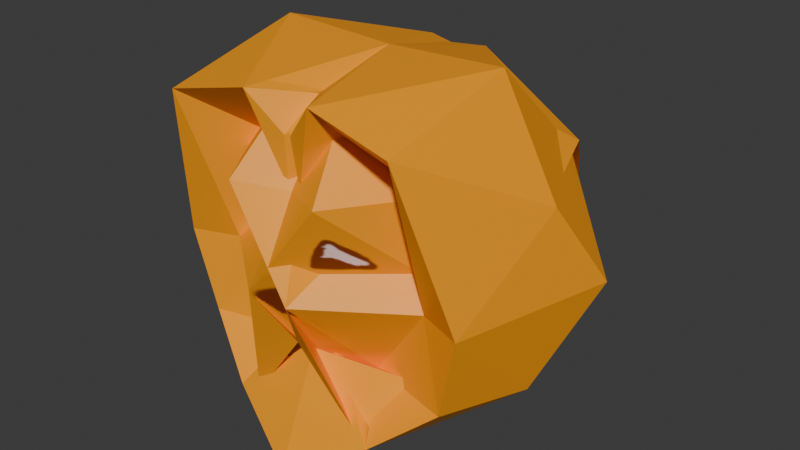 # Source: Captain.blend  (saved by Blender 4.2.66; exported with 4.5.12 LTS)
import bpy
from mathutils import Matrix  # noqa: F401  (used for matrix-valued properties, if any)

bpy.ops.wm.read_factory_settings(use_empty=True)
scene = bpy.context.scene
scene.name = 'Scene'

# ---- collections
col_collection = bpy.data.collections.new('Collection'); scene.collection.children.link(col_collection)

# ---- images (referenced by path relative to the original .blend; pixels are not part of the script)
import os
ASSET_DIR = os.environ.get("B2B_ASSET_DIR", "")  # directory of the original .blend (textures are referenced by path, not embedded)
HERE = os.path.dirname(os.path.abspath(__file__))  # packed textures are extracted next to this script under _unpacked/

def load_image(name, relpath, width, height, colorspace="sRGB"):
    """Load a texture the original file referenced (path relative to the .blend, or extracted next to this script)."""
    p = next((c for c in (os.path.join(HERE, relpath), os.path.join(ASSET_DIR, relpath)) if relpath and os.path.exists(c)), "")
    if p:
        img = bpy.data.images.load(p, check_existing=True)
        img.name = name
    else:  # same state as the original file: an image datablock whose file is absent (Cycles renders it pink)
        img = bpy.data.images.new(name, width, height)
        img.source = "FILE"
        img.filepath = "//" + (relpath or name)
    img.colorspace_settings.name = colorspace
    return img
img_captaintexture = load_image('CaptainTexture', '_unpacked/CaptainTexture.fefd2ec5.exr', 512, 512, 'Linear Rec.709')

# ---- materials (node trees are filled in below, after node groups)
mat_captainmaterial = bpy.data.materials.new('CaptainMaterial')

# ---- material node trees
mat_captainmaterial.use_nodes = True; mat_captainmaterial.node_tree.nodes.clear()
_N = mat_captainmaterial.node_tree.nodes; _L = mat_captainmaterial.node_tree.links
n0 = _N.new('ShaderNodeBsdfPrincipled'); n0.name = 'Principled BSDF'; n0.location = (10, 300)
n1 = _N.new('ShaderNodeOutputMaterial'); n1.name = 'Material Output'; n1.location = (300, 300)
n2 = _N.new('ShaderNodeTexImage'); n2.name = 'Image Texture'; n2.location = (-280, 268)
n2.image = img_captaintexture
_L.new(n0.outputs[0], n1.inputs[0])
_L.new(n2.outputs[0], n0.inputs[0])
n1.is_active_output = True

# ---- world
world_world = bpy.data.worlds.new('World'); scene.world = world_world
world_world.use_nodes = True; world_world.node_tree.nodes.clear()
_N = world_world.node_tree.nodes; _L = world_world.node_tree.links
n0 = _N.new('ShaderNodeOutputWorld'); n0.name = 'World Output'; n0.location = (300, 300)
n1 = _N.new('ShaderNodeBackground'); n1.name = 'Background'; n1.location = (10, 300)
n1.inputs[0].default_value = (0.05088, 0.05088, 0.05088, 1.0)
_L.new(n1.outputs[0], n0.inputs[0])
n0.is_active_output = True
world_world.color = (0.05088, 0.05088, 0.05088)
world_world.sun_shadow_jitter_overblur = 0.0

# ---- meshes
me_icosphere = bpy.data.meshes.new('Icosphere')
me_icosphere.from_pydata([(-0.0001197, -0.4918, -0.1824), (0.7236, -0.5257, -0.4472), (0.7236, 0.5257, -0.4472), (0.2764, -0.2001, 0.4472), (0.2764, 0.8506, 0.4472), (0.9417, 0.0001536, 0.4635), (0.0, 0.0, 1.0), (0.4149, -0.6692, -0.7004), (0.264, -0.4006, -0.4497), (0.8506, 0.0, -0.5257), (0.4253, 0.309, -0.8982), (0.2629, 0.809, -0.5257), (0.8295, -0.5544, 0.0), (1.052, 0.309, 0.0), (0.1156, -0.8454, 0.02861), (0.5878, -0.4646, 0.0), (0.5878, 0.809, 0.0), (0.0, 1.0, 0.0), (0.6325, -0.7572, 0.8497), (0.6886, 0.5003, 0.526), (0.1863, -0.7357, 0.9528), (0.6363, 0.003819, 1.026), (0.1671, 0.5291, 0.8933), (-0.001003, -0.6682, -0.2801), (0.0, 0.8293, 0.4875), (0.0, 0.8293, -0.4875), (0.03335, -0.6417, 0.4901), (-0.0002545, 0.4691, 0.8933), (-1.586e-05, 0.6211, 0.7299), (0.001802, -0.468, 0.8949), (0.01815, -0.672, 0.7624), (0.0, 0.4472, -0.8507), (0.0, 0.618, -0.7266), (0.6581, -0.3508, -0.4461), (-0.0009167, -0.8176, -0.9432), (-0.7236, 0.5257, -0.4472), (-0.2511, -0.7942, 0.5273), (-0.2764, 0.8506, 0.4472), (-0.8944, 0.0, 0.4472), (0.3442, -0.6163, -0.732), (-0.8506, 0.0, -0.5257), (0.2305, 0.309, -0.8507), (-0.2629, 0.809, -0.5257), (-0.602, -0.2011, -0.02038), (-0.5878, 0.809, 0.0), (-0.5035, -0.4263, 0.5257), (-0.7227, 0.5248, 0.5499), (-0.1644, -0.5086, 0.8623), (-0.5471, -0.000841, 0.8842), (-0.1706, 0.5249, 0.8931), (-0.3322, -0.4633, -0.4104), (0.4265, -0.4233, -0.5794), (-0.3345, -0.4641, -0.4117), (0.5033, -0.4218, 0.5233), (0.6252, -0.4483, 0.502), (0.5914, -0.4876, 0.007516), (0.4415, 0.6699, -0.904)], [(50, 51), (15, 53), (53, 54), (54, 55)], [(0, 7, 34), (1, 7, 9), (1, 9, 12), (23, 8, 14), (2, 11, 16), (1, 12, 15), (2, 16, 13), (3, 18, 20), (5, 19, 21), (21, 22, 6), (21, 19, 22), (19, 4, 22), (29, 20, 6), (29, 30, 20), (26, 3, 20, 30), (20, 21, 6), (20, 18, 21), (18, 5, 21), (13, 19, 5), (13, 16, 19), (16, 4, 19), (14, 3, 26), (15, 18, 3), (15, 12, 18), (12, 5, 18), (16, 17, 4), (16, 11, 17), (14, 15, 3), (14, 8, 15), (8, 1, 15), (12, 13, 5), (12, 9, 13), (9, 2, 13), (10, 11, 2), (32, 25, 11), (9, 10, 2), (9, 7, 10), (7, 0, 10), (33, 8, 23), (34, 7, 8, 33), (7, 1, 8), (10, 31, 32, 11), (22, 28, 27), (22, 27, 6), (4, 24, 28, 22), (11, 25, 17), (4, 17, 24), (10, 0, 31), (23, 14, 39), (35, 44, 42), (36, 47, 45), (38, 48, 46), (48, 6, 49), (48, 49, 46), (46, 49, 37), (29, 6, 47), (29, 47, 30), (26, 30, 47, 36), (47, 6, 48), (47, 48, 45), (45, 48, 38), (44, 46, 37), (14, 26, 36), (43, 36, 45), (44, 37, 17), (44, 17, 42), (14, 36, 43), (14, 43, 39), (41, 35, 42), (32, 42, 25), (40, 35, 41), (33, 23, 39), (41, 42, 32, 31), (49, 27, 28), (49, 6, 27), (37, 49, 28, 24), (42, 17, 25), (37, 24, 17), (41, 31, 0), (10, 31, 34, 7)])
_k = {(7, 34): 0.47232}
me_icosphere.attributes.new('crease_edge', 'FLOAT', 'EDGE').data.foreach_set('value', [_k.get((min(e.vertices), max(e.vertices)), 0.0) for e in me_icosphere.edges])
_uv = me_icosphere.uv_layers.new(name='UVMap')
_uv.uv.foreach_set('vector', [0.2903, 0.7258, 0.4556, 0.8513, 0.3568, 0.9672, 0.5373, 0.5543, 0.587, 0.6724, 0.3722, 0.5498, 0.5373, 0.5543, 0.3722, 0.5498, 0.5572, 0.4409, 0.1375, 0.1575, 0.1818, 0.1575, 0.1364, 0.2362, 0.4545, 0.1575, 0.5455, 0.1575, 0.5, 0.2362, 0.6895, 0.4425, 0.6467, 0.3118, 0.7233, 0.3043, 0.4545, 0.1575, 0.5, 0.2362, 0.4091, 0.2362, 0.8338, 0.1627, 0.6467, 0.0468, 0.7638, 3.837e-08, 0.3636, 0.3149, 0.4545, 0.3149, 0.4091, 0.3937, 0.4091, 0.3937, 0.5, 0.3937, 0.4545, 0.4724, 0.4091, 0.3937, 0.4545, 0.3149, 0.5, 0.3937, 0.4545, 0.3149, 0.5455, 0.3149, 0.5, 0.3937, 0.1112, 0.3937, 0.1364, 0.3937, 0.09091, 0.4724, 0.6269, 0.7124, 0.587, 0.6764, 0.6269, 0.6147, 0.6052, 0.8155, 0.5061, 0.929, 0.5061, 0.7258, 0.5681, 0.7747, 0.2273, 0.3937, 0.3182, 0.3937, 0.2727, 0.4724, 0.2273, 0.3937, 0.2727, 0.3149, 0.3182, 0.3937, 0.2727, 0.3149, 0.3636, 0.3149, 0.3182, 0.3937, 0.4091, 0.2362, 0.4545, 0.3149, 0.3636, 0.3149, 0.4091, 0.2362, 0.5, 0.2362, 0.4545, 0.3149, 0.5, 0.2362, 0.5455, 0.3149, 0.4545, 0.3149, 0.8272, 0.7236, 0.6467, 0.574, 0.7864, 0.5761, 0.7233, 0.3043, 0.6467, 0.0468, 0.8338, 0.1627, 0.7233, 0.3043, 0.6467, 0.3118, 0.6467, 0.0468, 0.6467, 0.9826, 0.7589, 0.793, 0.8694, 0.9722, 1.0, -6.195e-09, 1.0, 0.5228, 0.6187, 0.2614, 0.5, 0.2362, 0.5455, 0.1575, 0.5909, 0.2362, 0.8272, 0.7236, 0.6467, 0.7554, 0.6467, 0.574, 0.2862, 0.8094, 0.2862, 0.9818, 0.143, 0.8995, 0.8283, 0.4284, 0.6895, 0.4425, 0.7233, 0.3043, 0.6467, 0.9826, 0.6467, 0.7554, 0.7589, 0.793, 0.5572, 0.4409, 0.3722, 0.5498, 0.2903, 0.4049, 0.3636, 0.1575, 0.4545, 0.1575, 0.4091, 0.2362, 0.5, 0.07873, 0.5455, 0.1575, 0.4545, 0.1575, 0.5729, 0.3426, 0.5675, 0.2517, 0.6467, 0.2555, 0.3636, 0.1575, 0.4091, 0.07873, 0.4545, 0.1575, 0.3722, 0.5498, 0.587, 0.6724, 0.2903, 0.7258, 0.3182, 0.07873, 0.3636, 0.0, 0.4091, 0.07873, 0.1537, 0.1088, 0.1818, 0.1575, 0.1375, 0.1575, 0.3568, 0.9672, 0.4556, 0.8513, 0.3925, 0.7646, 0.5061, 0.7258, 0.8338, 0.4322, 0.8338, 0.3176, 0.9301, 0.3699, 0.5, 0.07873, 0.5658, 0.07873, 0.5735, 0.1088, 0.5455, 0.1575, 0.5909, 0.3937, 0.6083, 0.3636, 0.616, 0.3937, 0.5909, 0.3937, 0.616, 0.3937, 0.6364, 0.4724, 0.5455, 0.3149, 0.592, 0.3149, 0.6083, 0.3636, 0.5909, 0.3937, 0.6467, 0.2555, 0.5675, 0.2517, 0.5482, 0.09681, 0.5455, 0.3149, 0.5909, 0.2362, 0.592, 0.3149, 0.5, 0.07873, 0.5455, 0.0, 0.5658, 0.07873, 0.587, 0.4557, 0.6354, 0.4049, 0.6354, 0.6147, 0.3411, 0.3013, 0.3677, 0.1396, 0.4909, 0.2739, 0.0399, 0.1917, -8.439e-09, 0.1065, 0.1403, 0.123, 0.9664, 0.3176, 0.8338, 0.2514, 1.0, 0.156, 0.4091, 0.3937, 0.4545, 0.4724, 0.5, 0.3937, 0.8338, 0.2514, 0.8338, 0.05592, 1.0, 0.156, 1.0, 0.156, 0.8338, 0.05592, 0.9663, -1.818e-08, 0.1112, 0.3937, 0.09091, 0.4724, 0.1364, 0.3937, 0.7425, 0.4528, 0.7895, 0.4425, 0.7843, 0.5093, 0.7864, 0.5761, 0.7843, 0.5093, 0.7895, 0.4425, 0.8792, 0.544, 0.2273, 0.3937, 0.2727, 0.4724, 0.3182, 0.3937, -8.439e-09, 0.1065, 0.141, -1.223e-08, 0.1403, 0.123, 0.1403, 0.123, 0.141, -1.223e-08, 0.2903, 0.04475, 0.3677, 0.1396, 0.2903, 0.02515, 0.4385, 7.407e-09, 0.8272, 0.7236, 0.7864, 0.5761, 0.8792, 0.544, 0.2903, 0.2208, 0.0399, 0.1917, 0.1403, 0.123, -1.404e-08, 0.2052, 0.5308, -2.096e-09, 0.5308, 0.5691, 0.3677, 0.1396, 0.5482, 0.09681, 0.4909, 0.2739, 0.05107, 0.3775, 0.0399, 0.1917, 0.2903, 0.2208, 0.05107, 0.3775, 0.2903, 0.2208, 0.1756, 0.5825, 0.6375, 0.4049, 0.3411, 0.3013, 0.4909, 0.2739, 0.5729, 0.3426, 0.4909, 0.2739, 0.5675, 0.2517, 0.2903, 0.3887, 0.3411, 0.3013, 0.6375, 0.4049, 0.143, 0.8094, 0.143, 0.5825, 0.2521, 0.7118, 0.2521, 0.8069, 0.2521, 0.5825, 0.2662, 0.696, 0.2856, 0.7328, 0.5909, 0.3937, 0.616, 0.3937, 0.6083, 0.3636, 0.5909, 0.3937, 0.6364, 0.4724, 0.616, 0.3937, 0.5455, 0.3149, 0.5909, 0.3937, 0.6083, 0.3636, 0.592, 0.3149, 0.4909, 0.2739, 0.5482, 0.09681, 0.5675, 0.2517, 0.5455, 0.3149, 0.592, 0.3149, 0.5909, 0.2362, 0.9336, 0.7174, 0.8792, 0.7673, 0.8792, 0.4425, 0.1145, 0.9272, 4.941e-09, 0.9525, -2.024e-08, 0.5825, 0.143, 0.6266])
_ca = me_icosphere.color_attributes.new('Attribute', 'BYTE_COLOR', 'CORNER')
_ca.data.foreach_set('color', [0.06663, 0.06663, 0.06663, 1.0, 0.06663, 0.06663, 0.06663, 1.0, 0.06663, 0.06663, 0.06663, 1.0, 0.06663, 0.06663, 0.06663, 1.0, 0.06663, 0.06663, 0.06663, 1.0, 0.06663, 0.06663, 0.06663, 1.0, 0.06663, 0.06663, 0.06663, 1.0, 0.06663, 0.06663, 0.06663, 1.0, 0.06663, 0.06663, 0.06663, 1.0, 0.06663, 0.06663, 0.06663, 1.0, 0.06663, 0.06663, 0.06663, 1.0, 0.305, 0.05951, 0.01161, 1.0, 0.07227, 0.07227, 0.07227, 1.0, 0.06663, 0.06663, 0.06663, 1.0, 0.06663, 0.06663, 0.06663, 1.0, 0.06663, 0.06663, 0.06663, 1.0, 0.06663, 0.06663, 0.06663, 1.0, 0.06663, 0.06663, 0.06663, 1.0, 0.07227, 0.07227, 0.07227, 1.0, 0.06663, 0.06663, 0.06663, 1.0, 0.06663, 0.06663, 0.06663, 1.0, 0.305, 0.05951, 0.01161, 1.0, 0.06663, 0.06663, 0.06663, 1.0, 0.06663, 0.06663, 0.06663, 1.0, 0.06663, 0.06663, 0.06663, 1.0, 0.06663, 0.06663, 0.06663, 1.0, 0.06663, 0.06663, 0.06663, 1.0, 0.06663, 0.06663, 0.06663, 1.0, 0.06663, 0.06663, 0.06663, 1.0, 0.06663, 0.06663, 0.06663, 1.0, 0.06663, 0.06663, 0.06663, 1.0, 0.06663, 0.06663, 0.06663, 1.0, 0.06663, 0.06663, 0.06663, 1.0, 0.06663, 0.06663, 0.06663, 1.0, 0.06663, 0.06663, 0.06663, 1.0, 0.06663, 0.06663, 0.06663, 1.0, 0.06663, 0.06663, 0.06663, 1.0, 0.06663, 0.06663, 0.06663, 1.0, 0.06663, 0.06663, 0.06663, 1.0, 0.06663, 0.06663, 0.06663, 1.0, 0.305, 0.05951, 0.01161, 1.0, 0.06663, 0.06663, 0.06663, 1.0, 0.305, 0.05951, 0.01161, 1.0, 0.305, 0.05951, 0.01161, 1.0, 0.06663, 0.06663, 0.06663, 1.0, 0.305, 0.05951, 0.01161, 1.0, 0.06663, 0.06663, 0.06663, 1.0, 0.06663, 0.06663, 0.06663, 1.0, 0.06663, 0.06663, 0.06663, 1.0, 0.06663, 0.06663, 0.06663, 1.0, 0.06663, 0.06663, 0.06663, 1.0, 0.06663, 0.06663, 0.06663, 1.0, 0.06663, 0.06663, 0.06663, 1.0, 0.06663, 0.06663, 0.06663, 1.0, 0.06663, 0.06663, 0.06663, 1.0, 0.06663, 0.06663, 0.06663, 1.0, 0.06663, 0.06663, 0.06663, 1.0, 0.06663, 0.06663, 0.06663, 1.0, 0.06663, 0.06663, 0.06663, 1.0, 0.06663, 0.06663, 0.06663, 1.0, 0.06663, 0.06663, 0.06663, 1.0, 0.06663, 0.06663, 0.06663, 1.0, 0.06663, 0.06663, 0.06663, 1.0, 0.06663, 0.06663, 0.06663, 1.0, 0.305, 0.05951, 0.01161, 1.0, 0.305, 0.05951, 0.01161, 1.0, 0.305, 0.05951, 0.01161, 1.0, 0.06663, 0.06663, 0.06663, 1.0, 0.06663, 0.06663, 0.06663, 1.0, 0.305, 0.05951, 0.01161, 1.0, 0.06663, 0.06663, 0.06663, 1.0, 0.06663, 0.06663, 0.06663, 1.0, 0.06663, 0.06663, 0.06663, 1.0, 0.06663, 0.06663, 0.06663, 1.0, 0.06663, 0.06663, 0.06663, 1.0, 0.06663, 0.06663, 0.06663, 1.0, 0.06663, 0.06663, 0.06663, 1.0, 0.06663, 0.06663, 0.06663, 1.0, 0.06663, 0.06663, 0.06663, 1.0, 0.06663, 0.06663, 0.06663, 1.0, 0.06663, 0.06663, 0.06663, 1.0, 0.06663, 0.06663, 0.06663, 1.0, 0.305, 0.05951, 0.01161, 1.0, 0.06663, 0.06663, 0.06663, 1.0, 0.305, 0.05951, 0.01161, 1.0, 0.305, 0.05951, 0.01161, 1.0, 0.06663, 0.06663, 0.06663, 1.0, 0.06663, 0.06663, 0.06663, 1.0, 0.06663, 0.06663, 0.06663, 1.0, 0.06663, 0.06663, 0.06663, 1.0, 0.06663, 0.06663, 0.06663, 1.0, 0.06663, 0.06663, 0.06663, 1.0, 0.06663, 0.06663, 0.06663, 1.0, 0.06663, 0.06663, 0.06663, 1.0, 0.06663, 0.06663, 0.06663, 1.0, 0.06663, 0.06663, 0.06663, 1.0, 0.06663, 0.06663, 0.06663, 1.0, 0.06663, 0.06663, 0.06663, 1.0, 0.07227, 0.07227, 0.07227, 1.0, 0.06663, 0.06663, 0.06663, 1.0, 0.06663, 0.06663, 0.06663, 1.0, 0.06663, 0.06663, 0.06663, 1.0, 0.07227, 0.07227, 0.07227, 1.0, 0.06663, 0.06663, 0.06663, 1.0, 0.06663, 0.06663, 0.06663, 1.0, 0.06663, 0.06663, 0.06663, 1.0, 0.06663, 0.06663, 0.06663, 1.0, 0.06663, 0.06663, 0.06663, 1.0, 0.07227, 0.07227, 0.07227, 1.0, 0.06663, 0.06663, 0.06663, 1.0, 0.06663, 0.06663, 0.06663, 1.0, 0.06663, 0.06663, 0.06663, 1.0, 0.06663, 0.06663, 0.06663, 1.0, 0.06663, 0.06663, 0.06663, 1.0, 0.06663, 0.06663, 0.06663, 1.0, 0.06663, 0.06663, 0.06663, 1.0, 0.06663, 0.06663, 0.06663, 1.0, 0.06663, 0.06663, 0.06663, 1.0, 0.06663, 0.06663, 0.06663, 1.0, 0.06663, 0.06663, 0.06663, 1.0, 0.06663, 0.06663, 0.06663, 1.0, 0.06663, 0.06663, 0.06663, 1.0, 0.06663, 0.06663, 0.06663, 1.0, 0.06663, 0.06663, 0.06663, 1.0, 0.06663, 0.06663, 0.06663, 1.0, 0.06663, 0.06663, 0.06663, 1.0, 0.06663, 0.06663, 0.06663, 1.0, 0.06663, 0.06663, 0.06663, 1.0, 0.06663, 0.06663, 0.06663, 1.0, 0.06663, 0.06663, 0.06663, 1.0, 0.06663, 0.06663, 0.06663, 1.0, 0.06663, 0.06663, 0.06663, 1.0, 0.06663, 0.06663, 0.06663, 1.0, 0.06663, 0.06663, 0.06663, 1.0, 0.06663, 0.06663, 0.06663, 1.0, 0.06663, 0.06663, 0.06663, 1.0, 0.06663, 0.06663, 0.06663, 1.0, 0.06663, 0.06663, 0.06663, 1.0, 0.06663, 0.06663, 0.06663, 1.0, 0.06663, 0.06663, 0.06663, 1.0, 0.06663, 0.06663, 0.06663, 1.0, 0.06663, 0.06663, 0.06663, 1.0, 0.06663, 0.06663, 0.06663, 1.0, 0.06663, 0.06663, 0.06663, 1.0, 0.06663, 0.06663, 0.06663, 1.0, 0.06663, 0.06663, 0.06663, 1.0, 0.06663, 0.06663, 0.06663, 1.0, 0.06663, 0.06663, 0.06663, 1.0, 0.06663, 0.06663, 0.06663, 1.0, 0.305, 0.05951, 0.01161, 1.0, 0.06663, 0.06663, 0.06663, 1.0, 0.06663, 0.06663, 0.06663, 1.0, 0.06663, 0.06663, 0.06663, 1.0, 0.06663, 0.06663, 0.06663, 1.0, 0.305, 0.05951, 0.01161, 1.0, 0.06663, 0.06663, 0.06663, 1.0, 0.06663, 0.06663, 0.06663, 1.0, 0.06663, 0.06663, 0.06663, 1.0, 0.06663, 0.06663, 0.06663, 1.0, 0.06663, 0.06663, 0.06663, 1.0, 0.06663, 0.06663, 0.06663, 1.0, 0.06663, 0.06663, 0.06663, 1.0, 0.06663, 0.06663, 0.06663, 1.0, 0.06663, 0.06663, 0.06663, 1.0, 0.06663, 0.06663, 0.06663, 1.0, 0.06663, 0.06663, 0.06663, 1.0, 0.06663, 0.06663, 0.06663, 1.0, 0.06663, 0.06663, 0.06663, 1.0, 0.06663, 0.06663, 0.06663, 1.0, 0.06663, 0.06663, 0.06663, 1.0, 0.06663, 0.06663, 0.06663, 1.0, 0.06663, 0.06663, 0.06663, 1.0, 0.06663, 0.06663, 0.06663, 1.0, 0.06663, 0.06663, 0.06663, 1.0, 0.305, 0.05951, 0.01161, 1.0, 0.305, 0.05951, 0.01161, 1.0, 0.305, 0.05951, 0.01161, 1.0, 0.06663, 0.06663, 0.06663, 1.0, 0.305, 0.05951, 0.01161, 1.0, 0.06663, 0.06663, 0.06663, 1.0, 0.06663, 0.06663, 0.06663, 1.0, 0.06663, 0.06663, 0.06663, 1.0, 0.06663, 0.06663, 0.06663, 1.0, 0.06663, 0.06663, 0.06663, 1.0, 0.06663, 0.06663, 0.06663, 1.0, 0.06663, 0.06663, 0.06663, 1.0, 0.06663, 0.06663, 0.06663, 1.0, 0.06663, 0.06663, 0.06663, 1.0, 0.06663, 0.06663, 0.06663, 1.0, 0.06663, 0.06663, 0.06663, 1.0, 0.06663, 0.06663, 0.06663, 1.0, 0.305, 0.05951, 0.01161, 1.0, 0.305, 0.05951, 0.01161, 1.0, 0.305, 0.05951, 0.01161, 1.0, 0.06663, 0.06663, 0.06663, 1.0, 0.305, 0.05951, 0.01161, 1.0, 0.06663, 0.06663, 0.06663, 1.0, 0.06663, 0.06663, 0.06663, 1.0, 0.06663, 0.06663, 0.06663, 1.0, 0.06663, 0.06663, 0.06663, 1.0, 0.06663, 0.06663, 0.06663, 1.0, 0.06663, 0.06663, 0.06663, 1.0, 0.06663, 0.06663, 0.06663, 1.0, 0.305, 0.05951, 0.01161, 1.0, 0.305, 0.05951, 0.01161, 1.0, 0.06663, 0.06663, 0.06663, 1.0, 0.305, 0.05951, 0.01161, 1.0, 0.06663, 0.06663, 0.06663, 1.0, 0.06663, 0.06663, 0.06663, 1.0, 0.06663, 0.06663, 0.06663, 1.0, 0.06663, 0.06663, 0.06663, 1.0, 0.06663, 0.06663, 0.06663, 1.0, 0.06663, 0.06663, 0.06663, 1.0, 0.06663, 0.06663, 0.06663, 1.0, 0.06663, 0.06663, 0.06663, 1.0, 0.06663, 0.06663, 0.06663, 1.0, 0.06663, 0.06663, 0.06663, 1.0, 0.06663, 0.06663, 0.06663, 1.0, 0.06663, 0.06663, 0.06663, 1.0, 0.06663, 0.06663, 0.06663, 1.0, 0.06663, 0.06663, 0.06663, 1.0, 0.06663, 0.06663, 0.06663, 1.0, 0.06663, 0.06663, 0.06663, 1.0, 0.06663, 0.06663, 0.06663, 1.0, 0.06663, 0.06663, 0.06663, 1.0, 0.06663, 0.06663, 0.06663, 1.0, 0.06663, 0.06663, 0.06663, 1.0, 0.06663, 0.06663, 0.06663, 1.0, 0.06663, 0.06663, 0.06663, 1.0, 0.06663, 0.06663, 0.06663, 1.0, 0.06663, 0.06663, 0.06663, 1.0, 0.06663, 0.06663, 0.06663, 1.0, 0.06663, 0.06663, 0.06663, 1.0, 0.06663, 0.06663, 0.06663, 1.0, 0.06663, 0.06663, 0.06663, 1.0, 0.06663, 0.06663, 0.06663, 1.0, 0.06663, 0.06663, 0.06663, 1.0, 0.06663, 0.06663, 0.06663, 1.0, 0.06663, 0.06663, 0.06663, 1.0, 0.06663, 0.06663, 0.06663, 1.0, 0.06663, 0.06663, 0.06663, 1.0, 0.06663, 0.06663, 0.06663, 1.0, 0.06663, 0.06663, 0.06663, 1.0, 0.06663, 0.06663, 0.06663, 1.0, 0.06663, 0.06663, 0.06663, 1.0, 0.06663, 0.06663, 0.06663, 1.0, 0.06663, 0.06663, 0.06663, 1.0, 0.06663, 0.06663, 0.06663, 1.0])
me_icosphere.materials.append(mat_captainmaterial)
me_icosphere.update()
me_icosphere_001 = bpy.data.meshes.new('Icosphere.001')
me_icosphere_001.from_pydata([(0.4485, -0.6692, -0.7004)], [], [])
_uv = me_icosphere_001.uv_layers.new(name='UVMap')
_uv.uv.foreach_set('vector', [])
me_icosphere_001.update()

# ---- objects
ob_head = bpy.data.objects.new('Head', me_icosphere)
ob_head_001 = bpy.data.objects.new('Head.001', me_icosphere_001)

# ---- transforms, parenting, visibility, modifiers, constraints
ob_head.location = (0.0, 0.0, 2.309)
_m = ob_head.modifiers.new('Mirror', 'MIRROR')
ob_head_001.location = (0.0, 0.0, 2.309)
_m = ob_head_001.modifiers.new('Mirror', 'MIRROR')

# ---- collection membership
col_collection.objects.link(ob_head)
col_collection.objects.link(ob_head_001)

# ---- scene / render settings (as saved in the file)
scene.frame_start = 1; scene.frame_end = 250; scene.frame_set(1)
scene.render.engine = 'BLENDER_EEVEE_NEXT'
bpy.context.view_layer.update()

# ---- added for rendering (the .blend has no active camera and no usable light): camera, sun
cam_auto = bpy.data.cameras.new('AutoCamera')
cam_auto.lens = 50.0
cam_auto.sensor_width = 36.0
cam_auto.clip_end = 1000.0
ob_auto_camera = bpy.data.objects.new('AutoCamera', cam_auto)
scene.collection.objects.link(ob_auto_camera)
ob_auto_camera.location = (3.16565, -3.72148, 4.8826)
ob_auto_camera.rotation_euler = (1.09748, -7.21219e-08, 0.694738)
scene.camera = ob_auto_camera
light_auto_sun = bpy.data.lights.new('AutoSun', 'SUN')
light_auto_sun.energy = 3.0
light_auto_sun.angle = 0.0523599
ob_auto_sun = bpy.data.objects.new('AutoSun', light_auto_sun)
scene.collection.objects.link(ob_auto_sun)
ob_auto_sun.rotation_euler = (0.872665, 0.174533, 0.523599)
bpy.context.view_layer.update()
